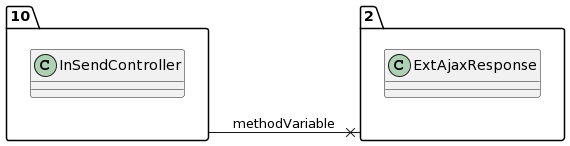

The diagram above was rendered by PlantUML. Its source (embedded in the PNG):
@startuml
allow_mixing
left to right direction
package "10"{
class InSendController

}
package "2"{
class ExtAjaxResponse

}
"10" --x "2":methodVariable
@enduml